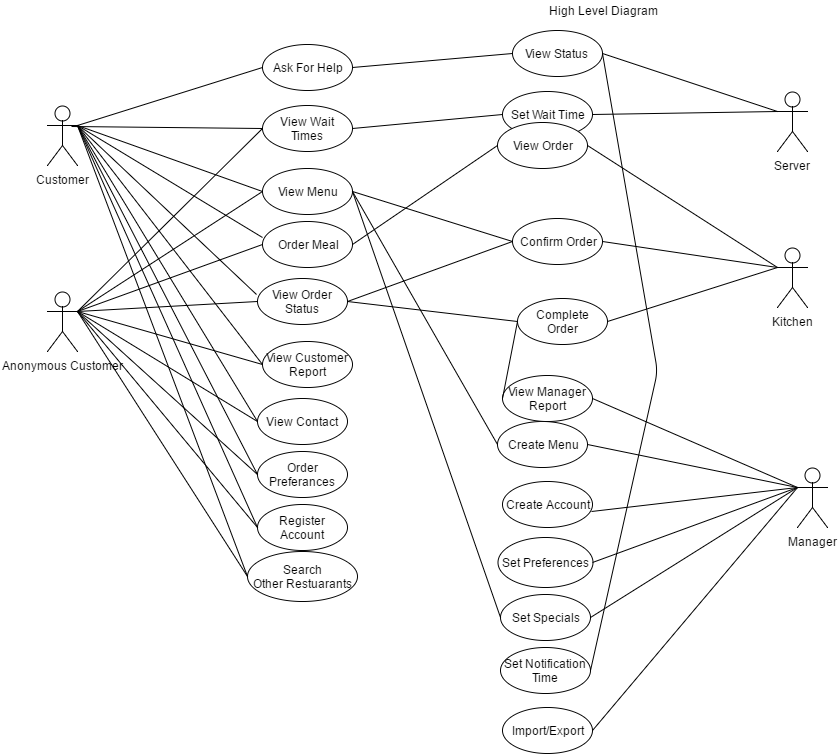

The diagram above was exported from draw.io. Its source (the exported page's mxGraphModel, read from the mxfile embedded in the PNG):
<mxGraphModel dx="1830" dy="1550" grid="1" gridSize="10" guides="1" tooltips="1" connect="1" arrows="1" fold="1" page="0" pageScale="1" pageWidth="1169" pageHeight="826" background="#ffffff" math="0" shadow="0">
  <root>
    <mxCell id="0" style=";html=1;" />
    <mxCell id="1" style=";html=1;" parent="0" />
    <mxCell id="168" style="edgeStyle=orthogonalEdgeStyle;rounded=0;html=1;exitX=0.5;exitY=0.5;exitPerimeter=0;entryX=0.5;entryY=0.5;entryPerimeter=0;jettySize=auto;orthogonalLoop=1;" parent="1" edge="1">
      <mxGeometry relative="1" as="geometry">
        <mxPoint x="355" y="-453" as="sourcePoint" />
        <mxPoint x="355" y="-453" as="targetPoint" />
      </mxGeometry>
    </mxCell>
    <mxCell id="188" value="Ask For Help" style="ellipse;whiteSpace=wrap;html=1;fillColor=#ffffff;strokeColor=#000000;" parent="1" vertex="1">
      <mxGeometry x="15" y="-687" width="90" height="46" as="geometry" />
    </mxCell>
    <mxCell id="194" style="edgeStyle=orthogonalEdgeStyle;rounded=0;html=1;exitX=0.5;exitY=0.5;exitPerimeter=0;entryX=0.5;entryY=0.5;entryPerimeter=0;jettySize=auto;orthogonalLoop=1;" parent="1" edge="1">
      <mxGeometry relative="1" as="geometry">
        <mxPoint x="445" y="-560" as="sourcePoint" />
        <mxPoint x="445" y="-560" as="targetPoint" />
      </mxGeometry>
    </mxCell>
    <mxCell id="200" value="Customer" style="shape=umlActor;verticalLabelPosition=bottom;labelBackgroundColor=#ffffff;verticalAlign=top;html=1;" parent="1" vertex="1">
      <mxGeometry x="-200" y="-626" width="30" height="60" as="geometry" />
    </mxCell>
    <mxCell id="203" value="Anonymous Customer" style="shape=umlActor;verticalLabelPosition=bottom;labelBackgroundColor=#ffffff;verticalAlign=top;html=1;" parent="1" vertex="1">
      <mxGeometry x="-200" y="-440" width="30" height="60" as="geometry" />
    </mxCell>
    <mxCell id="243" value="Kitchen" style="shape=umlActor;verticalLabelPosition=bottom;labelBackgroundColor=#ffffff;verticalAlign=top;html=1;" vertex="1" parent="1">
      <mxGeometry x="530" y="-484" width="30" height="60" as="geometry" />
    </mxCell>
    <mxCell id="244" value="Manager" style="shape=umlActor;verticalLabelPosition=bottom;labelBackgroundColor=#ffffff;verticalAlign=top;html=1;" vertex="1" parent="1">
      <mxGeometry x="550" y="-264" width="30" height="60" as="geometry" />
    </mxCell>
    <mxCell id="262" value="Server" style="shape=umlActor;verticalLabelPosition=bottom;labelBackgroundColor=#ffffff;verticalAlign=top;html=1;" vertex="1" parent="1">
      <mxGeometry x="530" y="-640" width="30" height="60" as="geometry" />
    </mxCell>
    <mxCell id="263" value="Set Wait Time" style="ellipse;whiteSpace=wrap;html=1;fillColor=#ffffff;strokeColor=#000000;" vertex="1" parent="1">
      <mxGeometry x="255" y="-640" width="90" height="46" as="geometry" />
    </mxCell>
    <mxCell id="264" value="View Menu" style="ellipse;whiteSpace=wrap;html=1;fillColor=#ffffff;strokeColor=#000000;" vertex="1" parent="1">
      <mxGeometry x="15" y="-563" width="90" height="46" as="geometry" />
    </mxCell>
    <mxCell id="265" value="View Wait Times" style="ellipse;whiteSpace=wrap;html=1;fillColor=#ffffff;strokeColor=#000000;" vertex="1" parent="1">
      <mxGeometry x="15" y="-626" width="90" height="46" as="geometry" />
    </mxCell>
    <mxCell id="266" value="Order Meal" style="ellipse;whiteSpace=wrap;html=1;fillColor=#ffffff;strokeColor=#000000;" vertex="1" parent="1">
      <mxGeometry x="15" y="-510" width="90" height="46" as="geometry" />
    </mxCell>
    <mxCell id="267" value="View Order Status" style="ellipse;whiteSpace=wrap;html=1;fillColor=#ffffff;strokeColor=#000000;" vertex="1" parent="1">
      <mxGeometry x="10" y="-453" width="90" height="46" as="geometry" />
    </mxCell>
    <mxCell id="268" value="Search Other&amp;nbsp;Restuarants" style="ellipse;whiteSpace=wrap;html=1;fillColor=#ffffff;strokeColor=#000000;" vertex="1" parent="1">
      <mxGeometry y="-180" width="110" height="50" as="geometry" />
    </mxCell>
    <mxCell id="269" value="Register Account" style="ellipse;whiteSpace=wrap;html=1;fillColor=#ffffff;strokeColor=#000000;" vertex="1" parent="1">
      <mxGeometry x="10" y="-227" width="90" height="46" as="geometry" />
    </mxCell>
    <mxCell id="270" value="View Customer Report" style="ellipse;whiteSpace=wrap;html=1;fillColor=#ffffff;strokeColor=#000000;" vertex="1" parent="1">
      <mxGeometry x="15" y="-390" width="90" height="46" as="geometry" />
    </mxCell>
    <mxCell id="271" value="View Contact" style="ellipse;whiteSpace=wrap;html=1;fillColor=#ffffff;strokeColor=#000000;" vertex="1" parent="1">
      <mxGeometry x="10" y="-333" width="90" height="46" as="geometry" />
    </mxCell>
    <mxCell id="272" value="Order Preferances" style="ellipse;whiteSpace=wrap;html=1;fillColor=#ffffff;strokeColor=#000000;" vertex="1" parent="1">
      <mxGeometry x="10" y="-280" width="90" height="46" as="geometry" />
    </mxCell>
    <mxCell id="273" value="View Status&amp;nbsp;" style="ellipse;whiteSpace=wrap;html=1;fillColor=#ffffff;strokeColor=#000000;" vertex="1" parent="1">
      <mxGeometry x="265" y="-701" width="90" height="46" as="geometry" />
    </mxCell>
    <mxCell id="274" value="Complete Order" style="ellipse;whiteSpace=wrap;html=1;fillColor=#ffffff;strokeColor=#000000;" vertex="1" parent="1">
      <mxGeometry x="270" y="-433" width="90" height="46" as="geometry" />
    </mxCell>
    <mxCell id="275" value="Confirm Order" style="ellipse;whiteSpace=wrap;html=1;fillColor=#ffffff;strokeColor=#000000;" vertex="1" parent="1">
      <mxGeometry x="265" y="-513" width="90" height="46" as="geometry" />
    </mxCell>
    <mxCell id="276" value="View Order" style="ellipse;whiteSpace=wrap;html=1;fillColor=#ffffff;strokeColor=#000000;" vertex="1" parent="1">
      <mxGeometry x="250" y="-609" width="90" height="46" as="geometry" />
    </mxCell>
    <mxCell id="277" value="Create Account" style="ellipse;whiteSpace=wrap;html=1;fillColor=#ffffff;strokeColor=#000000;" vertex="1" parent="1">
      <mxGeometry x="255" y="-250" width="90" height="46" as="geometry" />
    </mxCell>
    <mxCell id="278" value="Create Menu" style="ellipse;whiteSpace=wrap;html=1;fillColor=#ffffff;strokeColor=#000000;" vertex="1" parent="1">
      <mxGeometry x="250" y="-310" width="90" height="46" as="geometry" />
    </mxCell>
    <mxCell id="279" value="View Manager Report" style="ellipse;whiteSpace=wrap;html=1;fillColor=#ffffff;strokeColor=#000000;" vertex="1" parent="1">
      <mxGeometry x="255" y="-356" width="90" height="46" as="geometry" />
    </mxCell>
    <mxCell id="280" value="Set Preferences" style="ellipse;whiteSpace=wrap;html=1;fillColor=#ffffff;strokeColor=#000000;" vertex="1" parent="1">
      <mxGeometry x="250" y="-194" width="95" height="50" as="geometry" />
    </mxCell>
    <mxCell id="281" value="High Level&amp;nbsp;Diagram" style="text;html=1;resizable=0;points=[];autosize=1;align=left;verticalAlign=top;spacingTop=-4;" vertex="1" parent="1">
      <mxGeometry x="300" y="-730" width="120" height="20" as="geometry" />
    </mxCell>
    <mxCell id="283" value="Set Specials" style="ellipse;whiteSpace=wrap;html=1;fillColor=#ffffff;strokeColor=#000000;" vertex="1" parent="1">
      <mxGeometry x="253" y="-137" width="90" height="46" as="geometry" />
    </mxCell>
    <mxCell id="284" value="&lt;span id=&quot;docs-internal-guid-3346f4c1-73c5-56c2-9776-4597e3b791e0&quot;&gt;&lt;span&gt;Set Notification Time&lt;/span&gt;&lt;/span&gt;" style="ellipse;whiteSpace=wrap;html=1;fillColor=#ffffff;strokeColor=#000000;" vertex="1" parent="1">
      <mxGeometry x="253" y="-84" width="90" height="46" as="geometry" />
    </mxCell>
    <mxCell id="285" value="&lt;span id=&quot;docs-internal-guid-3346f4c1-73c5-56c2-9776-4597e3b791e0&quot;&gt;&lt;span&gt;Import/Export&lt;/span&gt;&lt;/span&gt;" style="ellipse;whiteSpace=wrap;html=1;fillColor=#ffffff;strokeColor=#000000;" vertex="1" parent="1">
      <mxGeometry x="255" y="-24" width="90" height="46" as="geometry" />
    </mxCell>
    <mxCell id="287" value="" style="endArrow=none;html=1;exitX=1;exitY=0.5;entryX=0;entryY=0.3333333333333333;entryPerimeter=0;" edge="1" parent="1" source="278" target="244">
      <mxGeometry width="50" height="50" relative="1" as="geometry">
        <mxPoint x="430" y="-161" as="sourcePoint" />
        <mxPoint x="540" y="-224" as="targetPoint" />
      </mxGeometry>
    </mxCell>
    <mxCell id="288" value="" style="endArrow=none;html=1;exitX=1;exitY=0.5;entryX=0;entryY=0.3333333333333333;entryPerimeter=0;" edge="1" parent="1" source="279" target="244">
      <mxGeometry x="350" y="-277" width="50" height="50" as="geometry">
        <mxPoint x="350" y="-277" as="sourcePoint" />
        <mxPoint x="540" y="-224" as="targetPoint" />
      </mxGeometry>
    </mxCell>
    <mxCell id="289" value="" style="endArrow=none;html=1;exitX=1;exitY=0.5;entryX=0;entryY=0.3333333333333333;entryPerimeter=0;" edge="1" parent="1" source="280" target="244">
      <mxGeometry x="360" y="-267" width="50" height="50" as="geometry">
        <mxPoint x="360" y="-267" as="sourcePoint" />
        <mxPoint x="540" y="-224" as="targetPoint" />
      </mxGeometry>
    </mxCell>
    <mxCell id="290" value="" style="endArrow=none;html=1;exitX=1;exitY=0.5;entryX=0;entryY=0.3333333333333333;entryPerimeter=0;" edge="1" parent="1" source="283" target="244">
      <mxGeometry x="370" y="-257" width="50" height="50" as="geometry">
        <mxPoint x="355" y="-159" as="sourcePoint" />
        <mxPoint x="540" y="-224" as="targetPoint" />
      </mxGeometry>
    </mxCell>
    <mxCell id="291" value="" style="endArrow=none;html=1;exitX=0.989;exitY=0.652;exitPerimeter=0;entryX=0;entryY=0.3333333333333333;entryPerimeter=0;" edge="1" parent="1" source="277" target="244">
      <mxGeometry x="350" y="-277" width="50" height="50" as="geometry">
        <mxPoint x="350" y="-277" as="sourcePoint" />
        <mxPoint x="540" y="-224" as="targetPoint" />
      </mxGeometry>
    </mxCell>
    <mxCell id="292" value="" style="endArrow=none;html=1;exitX=1;exitY=0.5;entryX=0;entryY=0.3333333333333333;entryPerimeter=0;" edge="1" parent="1" source="273" target="262">
      <mxGeometry x="360" y="-267" width="50" height="50" as="geometry">
        <mxPoint x="349" y="-344" as="sourcePoint" />
        <mxPoint x="510" y="-624" as="targetPoint" />
      </mxGeometry>
    </mxCell>
    <mxCell id="296" value="" style="endArrow=none;html=1;exitX=1;exitY=0.5;entryX=0;entryY=0.3333333333333333;entryPerimeter=0;" edge="1" parent="1" source="276" target="243">
      <mxGeometry x="360" y="-267" width="50" height="50" as="geometry">
        <mxPoint x="349" y="-344" as="sourcePoint" />
        <mxPoint x="560" y="-234" as="targetPoint" />
      </mxGeometry>
    </mxCell>
    <mxCell id="297" value="" style="endArrow=none;html=1;exitX=1;exitY=0.5;entryX=0;entryY=0.3333333333333333;entryPerimeter=0;" edge="1" parent="1" source="275" target="243">
      <mxGeometry x="370" y="-257" width="50" height="50" as="geometry">
        <mxPoint x="350" y="-414" as="sourcePoint" />
        <mxPoint x="540" y="-454" as="targetPoint" />
      </mxGeometry>
    </mxCell>
    <mxCell id="298" value="" style="endArrow=none;html=1;exitX=1;exitY=0.5;entryX=0;entryY=0.3333333333333333;entryPerimeter=0;" edge="1" parent="1" source="274" target="243">
      <mxGeometry x="380" y="-247" width="50" height="50" as="geometry">
        <mxPoint x="365" y="-480" as="sourcePoint" />
        <mxPoint x="510" y="-464" as="targetPoint" />
      </mxGeometry>
    </mxCell>
    <mxCell id="299" value="" style="endArrow=none;html=1;exitX=0.8;exitY=0.35;entryX=0;entryY=0.5;exitPerimeter=0;" edge="1" parent="1" source="200" target="265">
      <mxGeometry x="-175" y="-253" width="50" height="50" as="geometry">
        <mxPoint x="-170" y="-603" as="sourcePoint" />
        <mxPoint x="-5" y="-606" as="targetPoint" />
      </mxGeometry>
    </mxCell>
    <mxCell id="300" value="" style="endArrow=none;html=1;exitX=1;exitY=0.3333333333333333;entryX=0;entryY=0.5;exitPerimeter=0;" edge="1" parent="1" source="200" target="188">
      <mxGeometry x="-165" y="-243" width="50" height="50" as="geometry">
        <mxPoint x="-176" y="-595" as="sourcePoint" />
        <mxPoint x="25" y="-649" as="targetPoint" />
      </mxGeometry>
    </mxCell>
    <mxCell id="301" value="" style="endArrow=none;html=1;exitX=1;exitY=0.3333333333333333;entryX=0;entryY=0.5;exitPerimeter=0;" edge="1" parent="1" source="200" target="264">
      <mxGeometry x="-155" y="-233" width="50" height="50" as="geometry">
        <mxPoint x="-166" y="-585" as="sourcePoint" />
        <mxPoint x="35" y="-639" as="targetPoint" />
      </mxGeometry>
    </mxCell>
    <mxCell id="302" value="" style="endArrow=none;html=1;entryX=0;entryY=0.348;entryPerimeter=0;exitX=1;exitY=0.3333333333333333;exitPerimeter=0;" edge="1" parent="1" source="200" target="266">
      <mxGeometry x="-145" y="-223" width="50" height="50" as="geometry">
        <mxPoint x="-180" y="-610" as="sourcePoint" />
        <mxPoint x="45" y="-629" as="targetPoint" />
      </mxGeometry>
    </mxCell>
    <mxCell id="303" value="" style="endArrow=none;html=1;entryX=-0.011;entryY=0.348;entryPerimeter=0;exitX=1;exitY=0.3333333333333333;exitPerimeter=0;" edge="1" parent="1" source="200" target="267">
      <mxGeometry x="-135" y="-213" width="50" height="50" as="geometry">
        <mxPoint x="-180" y="-610" as="sourcePoint" />
        <mxPoint x="55" y="-619" as="targetPoint" />
      </mxGeometry>
    </mxCell>
    <mxCell id="304" value="" style="endArrow=none;html=1;entryX=0;entryY=0.5;exitX=1;exitY=0.3333333333333333;exitPerimeter=0;" edge="1" parent="1" source="200" target="268">
      <mxGeometry x="-145" y="-190" width="50" height="50" as="geometry">
        <mxPoint x="-180" y="-583" as="sourcePoint" />
        <mxPoint x="-1" y="-414" as="targetPoint" />
      </mxGeometry>
    </mxCell>
    <mxCell id="305" value="" style="endArrow=none;html=1;entryX=0;entryY=0.5;exitX=1;exitY=0.3333333333333333;exitPerimeter=0;" edge="1" parent="1" source="200" target="269">
      <mxGeometry x="-115" y="-193" width="50" height="50" as="geometry">
        <mxPoint x="-150" y="-586" as="sourcePoint" />
        <mxPoint x="29" y="-417" as="targetPoint" />
      </mxGeometry>
    </mxCell>
    <mxCell id="306" value="" style="endArrow=none;html=1;entryX=0;entryY=0.5;exitX=1;exitY=0.3333333333333333;exitPerimeter=0;" edge="1" parent="1" source="200" target="270">
      <mxGeometry x="-105" y="-183" width="50" height="50" as="geometry">
        <mxPoint x="-140" y="-576" as="sourcePoint" />
        <mxPoint x="39" y="-407" as="targetPoint" />
      </mxGeometry>
    </mxCell>
    <mxCell id="307" value="" style="endArrow=none;html=1;exitX=1;exitY=0.3333333333333333;exitPerimeter=0;entryX=0;entryY=0.5;" edge="1" parent="1" source="200" target="271">
      <mxGeometry x="-95" y="-173" width="50" height="50" as="geometry">
        <mxPoint x="-130" y="-566" as="sourcePoint" />
        <mxPoint x="11" y="-211" as="targetPoint" />
      </mxGeometry>
    </mxCell>
    <mxCell id="308" value="" style="endArrow=none;html=1;exitX=1;exitY=0.3333333333333333;exitPerimeter=0;entryX=0;entryY=0.5;" edge="1" parent="1" source="200" target="272">
      <mxGeometry x="-85" y="-163" width="50" height="50" as="geometry">
        <mxPoint x="-160" y="-596" as="sourcePoint" />
        <mxPoint x="20" y="-187" as="targetPoint" />
      </mxGeometry>
    </mxCell>
    <mxCell id="309" value="" style="endArrow=none;html=1;exitX=1;exitY=0.3333333333333333;exitPerimeter=0;entryX=0;entryY=0.5;" edge="1" parent="1" source="203" target="272">
      <mxGeometry x="-75" y="-153" width="50" height="50" as="geometry">
        <mxPoint x="-160" y="-596" as="sourcePoint" />
        <mxPoint x="20" y="-127" as="targetPoint" />
      </mxGeometry>
    </mxCell>
    <mxCell id="310" value="" style="endArrow=none;html=1;exitX=1;exitY=0.3333333333333333;exitPerimeter=0;entryX=0;entryY=0.5;" edge="1" parent="1" source="203" target="271">
      <mxGeometry x="-65" y="-143" width="50" height="50" as="geometry">
        <mxPoint x="-160" y="-410" as="sourcePoint" />
        <mxPoint x="20" y="-127" as="targetPoint" />
      </mxGeometry>
    </mxCell>
    <mxCell id="311" value="" style="endArrow=none;html=1;exitX=1;exitY=0.3333333333333333;exitPerimeter=0;entryX=0;entryY=0.5;" edge="1" parent="1" source="203" target="270">
      <mxGeometry x="-55" y="-133" width="50" height="50" as="geometry">
        <mxPoint x="-160" y="-410" as="sourcePoint" />
        <mxPoint x="20" y="-187" as="targetPoint" />
      </mxGeometry>
    </mxCell>
    <mxCell id="312" value="" style="endArrow=none;html=1;exitX=1;exitY=0.3333333333333333;exitPerimeter=0;entryX=0;entryY=0.5;" edge="1" parent="1" source="203" target="269">
      <mxGeometry x="-45" y="-123" width="50" height="50" as="geometry">
        <mxPoint x="-160" y="-410" as="sourcePoint" />
        <mxPoint x="20" y="-247" as="targetPoint" />
      </mxGeometry>
    </mxCell>
    <mxCell id="313" value="" style="endArrow=none;html=1;exitX=1;exitY=0.3333333333333333;exitPerimeter=0;entryX=0;entryY=0.5;" edge="1" parent="1" source="203" target="268">
      <mxGeometry x="-35" y="-113" width="50" height="50" as="geometry">
        <mxPoint x="-160" y="-410" as="sourcePoint" />
        <mxPoint x="20" y="-307" as="targetPoint" />
      </mxGeometry>
    </mxCell>
    <mxCell id="314" value="" style="endArrow=none;html=1;exitX=1;exitY=0.3333333333333333;exitPerimeter=0;entryX=0;entryY=0.5;" edge="1" parent="1" source="203" target="267">
      <mxGeometry x="-25" y="-103" width="50" height="50" as="geometry">
        <mxPoint x="-160" y="-410" as="sourcePoint" />
        <mxPoint x="20" y="-365" as="targetPoint" />
      </mxGeometry>
    </mxCell>
    <mxCell id="315" value="" style="endArrow=none;html=1;exitX=1;exitY=0.3333333333333333;exitPerimeter=0;entryX=0;entryY=0.5;" edge="1" parent="1" source="203" target="266">
      <mxGeometry x="-15" y="-93" width="50" height="50" as="geometry">
        <mxPoint x="-160" y="-410" as="sourcePoint" />
        <mxPoint x="20" y="-420" as="targetPoint" />
      </mxGeometry>
    </mxCell>
    <mxCell id="316" value="" style="endArrow=none;html=1;exitX=1;exitY=0.3333333333333333;exitPerimeter=0;entryX=0;entryY=0.5;" edge="1" parent="1" source="203" target="264">
      <mxGeometry x="-5" y="-83" width="50" height="50" as="geometry">
        <mxPoint x="-160" y="-410" as="sourcePoint" />
        <mxPoint x="25" y="-477" as="targetPoint" />
      </mxGeometry>
    </mxCell>
    <mxCell id="317" value="" style="endArrow=none;html=1;exitX=1;exitY=0.3333333333333333;exitPerimeter=0;entryX=0;entryY=0.5;" edge="1" parent="1" source="203" target="265">
      <mxGeometry x="5" y="-73" width="50" height="50" as="geometry">
        <mxPoint x="-160" y="-410" as="sourcePoint" />
        <mxPoint x="25" y="-530" as="targetPoint" />
      </mxGeometry>
    </mxCell>
    <mxCell id="318" value="" style="endArrow=none;html=1;exitX=1;exitY=0.5;entryX=0;entryY=0.5;" edge="1" parent="1" source="188" target="273">
      <mxGeometry x="190" y="-107" width="50" height="50" as="geometry">
        <mxPoint x="185" y="-470" as="sourcePoint" />
        <mxPoint x="370" y="-528" as="targetPoint" />
      </mxGeometry>
    </mxCell>
    <mxCell id="319" value="" style="endArrow=none;html=1;exitX=1;exitY=0.5;entryX=0;entryY=0.3333333333333333;entryPerimeter=0;" edge="1" parent="1" source="263" target="262">
      <mxGeometry x="370" y="-257" width="50" height="50" as="geometry">
        <mxPoint x="365" y="-668" as="sourcePoint" />
        <mxPoint x="540" y="-610" as="targetPoint" />
      </mxGeometry>
    </mxCell>
    <mxCell id="320" value="" style="endArrow=none;html=1;exitX=1;exitY=0.5;entryX=0;entryY=0.5;" edge="1" parent="1" source="265" target="263">
      <mxGeometry x="650" y="-233" width="50" height="50" as="geometry">
        <mxPoint x="625" y="-593" as="sourcePoint" />
        <mxPoint x="810" y="-596" as="targetPoint" />
      </mxGeometry>
    </mxCell>
    <mxCell id="321" value="" style="endArrow=none;html=1;exitX=1;exitY=0.5;entryX=0;entryY=0.5;" edge="1" parent="1" source="264" target="278">
      <mxGeometry x="660" y="-223" width="50" height="50" as="geometry">
        <mxPoint x="115" y="-593" as="sourcePoint" />
        <mxPoint x="265" y="-607" as="targetPoint" />
      </mxGeometry>
    </mxCell>
    <mxCell id="322" value="" style="endArrow=none;html=1;exitX=1;exitY=0.5;entryX=0;entryY=0.5;" edge="1" parent="1" source="264" target="275">
      <mxGeometry x="670" y="-213" width="50" height="50" as="geometry">
        <mxPoint x="115" y="-530" as="sourcePoint" />
        <mxPoint x="260" y="-277" as="targetPoint" />
      </mxGeometry>
    </mxCell>
    <mxCell id="323" value="" style="endArrow=none;html=1;exitX=1;exitY=0.5;entryX=0;entryY=0.5;" edge="1" parent="1" source="266" target="276">
      <mxGeometry x="680" y="-203" width="50" height="50" as="geometry">
        <mxPoint x="115" y="-530" as="sourcePoint" />
        <mxPoint x="275" y="-480" as="targetPoint" />
      </mxGeometry>
    </mxCell>
    <mxCell id="324" value="" style="endArrow=none;html=1;exitX=1;exitY=0.5;entryX=0;entryY=0.5;" edge="1" parent="1" source="267" target="274">
      <mxGeometry x="690" y="-193" width="50" height="50" as="geometry">
        <mxPoint x="115" y="-477" as="sourcePoint" />
        <mxPoint x="260" y="-414" as="targetPoint" />
      </mxGeometry>
    </mxCell>
    <mxCell id="325" value="" style="endArrow=none;html=1;exitX=1;exitY=0.5;entryX=0;entryY=0.5;" edge="1" parent="1" source="267" target="275">
      <mxGeometry x="700" y="-183" width="50" height="50" as="geometry">
        <mxPoint x="110" y="-420" as="sourcePoint" />
        <mxPoint x="271" y="-530" as="targetPoint" />
      </mxGeometry>
    </mxCell>
    <mxCell id="327" value="" style="endArrow=none;html=1;exitX=0;exitY=0.5;entryX=0;entryY=0.5;" edge="1" parent="1" source="279" target="274">
      <mxGeometry x="670" y="-213" width="50" height="50" as="geometry">
        <mxPoint x="115" y="-530" as="sourcePoint" />
        <mxPoint x="260" y="-277" as="targetPoint" />
      </mxGeometry>
    </mxCell>
    <mxCell id="328" value="" style="endArrow=none;html=1;exitX=1;exitY=0.5;entryX=0;entryY=0.5;" edge="1" parent="1" source="264" target="283">
      <mxGeometry x="670" y="-213" width="50" height="50" as="geometry">
        <mxPoint x="115" y="-530" as="sourcePoint" />
        <mxPoint x="260" y="-277" as="targetPoint" />
      </mxGeometry>
    </mxCell>
    <mxCell id="329" value="" style="endArrow=none;html=1;exitX=1;exitY=0.5;entryX=1;entryY=0.5;" edge="1" parent="1" source="273" target="284">
      <mxGeometry x="680" y="-203" width="50" height="50" as="geometry">
        <mxPoint x="115" y="-530" as="sourcePoint" />
        <mxPoint x="263" y="-104" as="targetPoint" />
        <Array as="points">
          <mxPoint x="410" y="-360" />
        </Array>
      </mxGeometry>
    </mxCell>
    <mxCell id="330" value="" style="endArrow=none;html=1;exitX=1;exitY=0.5;entryX=0;entryY=0.3333333333333333;entryPerimeter=0;" edge="1" parent="1" source="285" target="244">
      <mxGeometry x="380" y="-247" width="50" height="50" as="geometry">
        <mxPoint x="353" y="-104" as="sourcePoint" />
        <mxPoint x="550" y="-250" as="targetPoint" />
      </mxGeometry>
    </mxCell>
  </root>
</mxGraphModel>